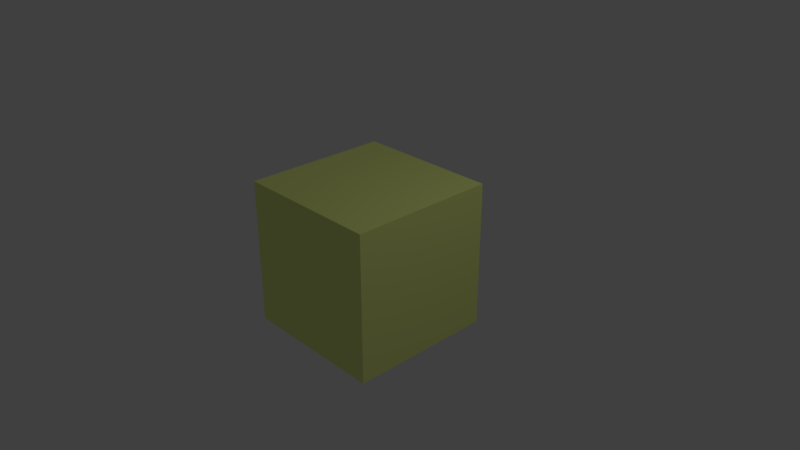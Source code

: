 # Source: material_library.blend  (saved by Blender 2.78.0; exported with 4.5.12 LTS)
import bpy
from mathutils import Matrix  # noqa: F401  (used for matrix-valued properties, if any)

bpy.ops.wm.read_factory_settings(use_empty=True)
scene = bpy.context.scene
scene.name = 'Scene'

# ---- collections
col_collection_1 = bpy.data.collections.new('Collection 1'); scene.collection.children.link(col_collection_1)

# ---- materials (node trees are filled in below, after node groups)
mat_rcd_elliptical_color = bpy.data.materials.new('RCD-elliptical-color')
mat_rcd_elliptical_color.alpha_threshold = 0.0
mat_rcd_elliptical_color.use_transparent_shadow = False
mat_rcd_elliptical_color.diffuse_color = (0.8984, 1.0, 0.3114, 1.0)
mat_rcd_elliptical_color.roughness = 0.5
mat_rcd_elliptical_color.line_color = (0.0, 0.0, 0.0, 1.0)
mat_red = bpy.data.materials.new('red')
mat_red.alpha_threshold = 0.0
mat_red.use_transparent_shadow = False
mat_red.diffuse_color = (1.0, 0.0, 0.0, 1.0)
mat_red.roughness = 0.5
mat_green = bpy.data.materials.new('green')
mat_green.alpha_threshold = 0.0
mat_green.use_transparent_shadow = False
mat_green.diffuse_color = (0.0, 1.0, 0.0, 1.0)
mat_green.roughness = 0.5
mat_blue = bpy.data.materials.new('blue')
mat_blue.alpha_threshold = 0.0
mat_blue.use_transparent_shadow = False
mat_blue.diffuse_color = (0.0, 0.0, 1.0, 1.0)
mat_blue.roughness = 0.5
mat_black = bpy.data.materials.new('black')
mat_black.alpha_threshold = 0.0
mat_black.use_transparent_shadow = False
mat_black.diffuse_color = (0.0, 0.0, 0.0, 1.0)
mat_black.roughness = 0.5
mat_cyan = bpy.data.materials.new('cyan')
mat_cyan.alpha_threshold = 0.0
mat_cyan.use_transparent_shadow = False
mat_cyan.diffuse_color = (0.0, 1.0, 1.0, 1.0)
mat_cyan.roughness = 0.5
mat_magenta = bpy.data.materials.new('magenta')
mat_magenta.alpha_threshold = 0.0
mat_magenta.use_transparent_shadow = False
mat_magenta.diffuse_color = (1.0, 0.0, 1.0, 1.0)
mat_magenta.roughness = 0.5
mat_yellow = bpy.data.materials.new('yellow')
mat_yellow.alpha_threshold = 0.0
mat_yellow.use_transparent_shadow = False
mat_yellow.diffuse_color = (1.0, 1.0, 0.0, 1.0)
mat_yellow.roughness = 0.5

# ---- material node trees

# ---- world
world_world = bpy.data.worlds.new('World'); scene.world = world_world
world_world.color = (0.05088, 0.05088, 0.05088)
world_world.use_sun_shadow = False
world_world.sun_shadow_jitter_overblur = 0.0
world_world.cycles.sampling_method = 'MANUAL'

# ---- cameras
cam_camera = bpy.data.cameras.new('Camera')
cam_camera.clip_end = 100.0
cam_camera.lens = 35.0
cam_camera.sensor_width = 32.0
cam_camera.sensor_height = 18.0
cam_camera.ortho_scale = 7.314
cam_camera.dof.focus_distance = 0.0
cam_camera.dof.aperture_fstop = 128.0

# ---- lights
light_lamp = bpy.data.lights.new('Lamp', 'POINT')
light_lamp.transmission_factor = 0.0
light_lamp.cutoff_distance = 30.0
light_lamp.energy = 100.0
light_lamp.shadow_buffer_clip_start = 1.001
light_lamp.shadow_soft_size = 0.1
light_lamp.shadow_maximum_resolution = 0.006
light_lamp.use_absolute_resolution = True

# ---- meshes
me_cube = bpy.data.meshes.new('Cube')
me_cube.from_pydata([(-1.0, -1.0, -1.0), (-1.0, -1.0, 1.0), (-1.0, 1.0, -1.0), (-1.0, 1.0, 1.0), (1.0, -1.0, -1.0), (1.0, -1.0, 1.0), (1.0, 1.0, -1.0), (1.0, 1.0, 1.0)], [], [(0, 1, 3, 2), (2, 3, 7, 6), (6, 7, 5, 4), (4, 5, 1, 0), (2, 6, 4, 0), (7, 3, 1, 5)])
me_cube.materials.append(mat_rcd_elliptical_color)
me_cube.materials.append(mat_red)
me_cube.materials.append(mat_green)
me_cube.materials.append(mat_blue)
me_cube.materials.append(mat_black)
me_cube.materials.append(mat_cyan)
me_cube.materials.append(mat_magenta)
me_cube.materials.append(mat_yellow)
me_cube.use_remesh_preserve_volume = False
me_cube.use_remesh_preserve_attributes = False
me_cube.use_mirror_vertex_groups = False
me_cube.update()

# ---- objects
ob_cube = bpy.data.objects.new('Cube', me_cube)
ob_lamp = bpy.data.objects.new('Lamp', light_lamp)
ob_camera = bpy.data.objects.new('Camera', cam_camera)

# ---- transforms, parenting, visibility, modifiers, constraints
ob_cube.location = (0.0, 0.0, 0.0)
ob_cube.lineart.crease_threshold = 0.0
ob_lamp.location = (4.076, 1.005, 5.904)
ob_lamp.rotation_euler = (0.6503, 0.05522, 1.866)
ob_lamp.lock_rotations_4d = False
ob_lamp.empty_display_type = 'ARROWS'
ob_lamp.color = (0.0, 0.0, 0.0, 0.0)
ob_lamp.hide_viewport = True
ob_lamp.lineart.crease_threshold = 0.0
ob_camera.location = (7.481, -6.508, 5.344)
ob_camera.rotation_euler = (1.109, 0.0, 0.8149)
ob_camera.lock_rotations_4d = False
ob_camera.empty_display_type = 'ARROWS'
ob_camera.color = (0.0, 0.0, 0.0, 0.0)
ob_camera.hide_viewport = True
ob_camera.display_type = 'WIRE'
ob_camera.lineart.crease_threshold = 0.0

# ---- collection membership
col_collection_1.objects.link(ob_cube)
col_collection_1.objects.link(ob_lamp)
col_collection_1.objects.link(ob_camera)

# ---- scene / render settings (as saved in the file)
scene.camera = ob_camera
scene.frame_start = 1; scene.frame_end = 250; scene.frame_set(1)
scene.render.engine = 'BLENDER_EEVEE_NEXT'
scene.render.resolution_percentage = 50
scene.render.dither_intensity = 0.0
scene.cycles.use_denoising = False
scene.cycles.samples = 128
scene.cycles.sampling_pattern = 'TABULATED_SOBOL'
scene.cycles.light_sampling_threshold = 0.0
scene.cycles.use_adaptive_sampling = False
scene.cycles.use_light_tree = False
scene.cycles.blur_glossy = 0.0
scene.cycles.sample_clamp_indirect = 0.0
scene.view_settings.view_transform = 'Standard'
bpy.context.view_layer.update()
